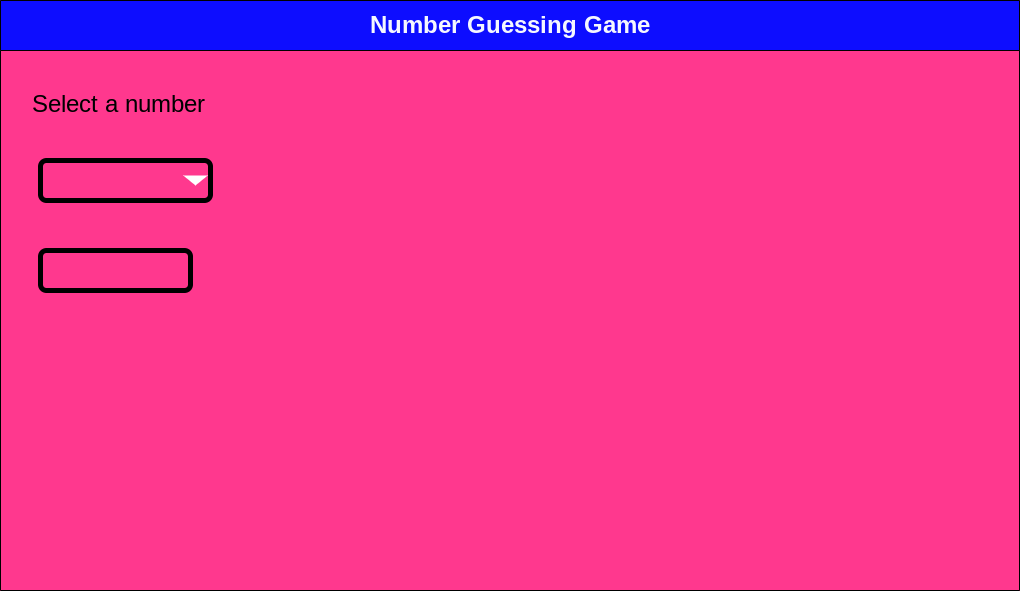

The diagram above was exported from draw.io. Its source (the exported page's mxGraphModel, read from the mxfile embedded in the PNG):
<mxGraphModel dx="1278" dy="827" grid="1" gridSize="10" guides="1" tooltips="1" connect="1" arrows="1" fold="1" page="1" pageScale="1" pageWidth="850" pageHeight="1100" background="#FF388E" math="0" shadow="0">
  <root>
    <mxCell id="0" />
    <mxCell id="1" parent="0" />
    <mxCell id="7" value="&lt;font color=&quot;#f5f7ff&quot; style=&quot;font-size: 24px;&quot;&gt;Number Guessing Game&lt;/font&gt;" style="swimlane;whiteSpace=wrap;html=1;startSize=50;fillColor=#0D0DFF;" parent="1" vertex="1">
      <mxGeometry x="40" y="40" width="1019" height="590" as="geometry" />
    </mxCell>
    <mxCell id="8" value="Select a number" style="text;html=1;align=left;verticalAlign=middle;resizable=0;points=[];autosize=1;strokeColor=none;fillColor=none;fontSize=24;fontColor=#000000;" parent="7" vertex="1">
      <mxGeometry x="30" y="85" width="200" height="40" as="geometry" />
    </mxCell>
    <mxCell id="12" value="" style="rounded=1;whiteSpace=wrap;html=1;fontFamily=Helvetica;fontSize=24;fontColor=#000000;fillColor=none;strokeWidth=5;strokeColor=#000000;" parent="7" vertex="1">
      <mxGeometry x="40" y="160" width="170" height="40" as="geometry" />
    </mxCell>
    <mxCell id="13" value="" style="rounded=1;whiteSpace=wrap;html=1;fontFamily=Helvetica;fontSize=24;fontColor=#000000;fillColor=none;strokeWidth=5;strokeColor=#000000;" parent="7" vertex="1">
      <mxGeometry x="40" y="250" width="150" height="40" as="geometry" />
    </mxCell>
    <mxCell id="16" value="" style="triangle;whiteSpace=wrap;html=1;rotation=90;strokeColor=none;" parent="7" vertex="1">
      <mxGeometry x="190" y="167.75" width="10" height="24.5" as="geometry" />
    </mxCell>
  </root>
</mxGraphModel>